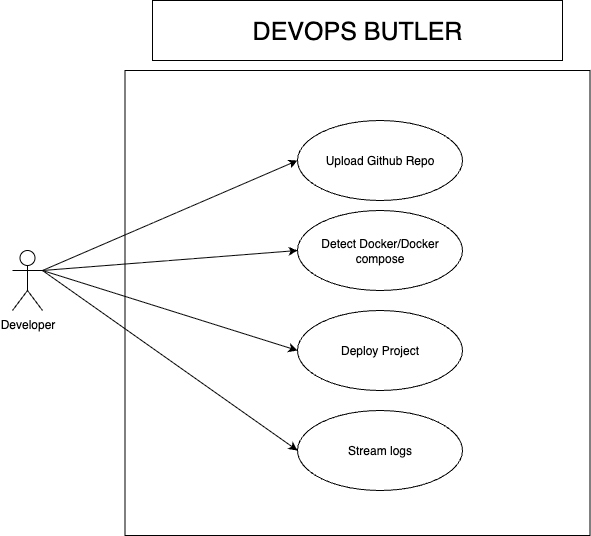

The diagram above was exported from draw.io. Its source (the exported page's mxGraphModel, read from the mxfile embedded in the PNG):
<mxGraphModel dx="1216" dy="1847" grid="1" gridSize="10" guides="1" tooltips="1" connect="1" arrows="1" fold="1" page="1" pageScale="1" pageWidth="850" pageHeight="1100" math="0" shadow="0">
  <root>
    <mxCell id="0" />
    <mxCell id="1" parent="0" />
    <mxCell id="C9ISAWzOKK3oBnvtTU_N-1" value="Developer" style="shape=umlActor;verticalLabelPosition=bottom;verticalAlign=top;html=1;outlineConnect=0;" vertex="1" parent="1">
      <mxGeometry x="170" y="210" width="30" height="60" as="geometry" />
    </mxCell>
    <mxCell id="C9ISAWzOKK3oBnvtTU_N-3" value="" style="whiteSpace=wrap;html=1;aspect=fixed;" vertex="1" parent="1">
      <mxGeometry x="282.5" y="30" width="465" height="465" as="geometry" />
    </mxCell>
    <mxCell id="C9ISAWzOKK3oBnvtTU_N-4" value="Upload Github Repo" style="ellipse;whiteSpace=wrap;html=1;" vertex="1" parent="1">
      <mxGeometry x="455" y="80" width="165" height="80" as="geometry" />
    </mxCell>
    <mxCell id="C9ISAWzOKK3oBnvtTU_N-5" value="Detect Docker/Docker compose" style="ellipse;whiteSpace=wrap;html=1;" vertex="1" parent="1">
      <mxGeometry x="455" y="170" width="165" height="80" as="geometry" />
    </mxCell>
    <mxCell id="C9ISAWzOKK3oBnvtTU_N-6" value="Deploy Project" style="ellipse;whiteSpace=wrap;html=1;" vertex="1" parent="1">
      <mxGeometry x="455" y="270" width="165" height="80" as="geometry" />
    </mxCell>
    <mxCell id="C9ISAWzOKK3oBnvtTU_N-7" value="Stream logs" style="ellipse;whiteSpace=wrap;html=1;" vertex="1" parent="1">
      <mxGeometry x="455" y="370" width="165" height="80" as="geometry" />
    </mxCell>
    <mxCell id="C9ISAWzOKK3oBnvtTU_N-9" value="" style="endArrow=classic;html=1;rounded=0;exitX=1;exitY=0.3333333333333333;exitDx=0;exitDy=0;exitPerimeter=0;entryX=0;entryY=0.5;entryDx=0;entryDy=0;" edge="1" parent="1" source="C9ISAWzOKK3oBnvtTU_N-1" target="C9ISAWzOKK3oBnvtTU_N-4">
      <mxGeometry width="50" height="50" relative="1" as="geometry">
        <mxPoint x="400" y="410" as="sourcePoint" />
        <mxPoint x="450" y="360" as="targetPoint" />
      </mxGeometry>
    </mxCell>
    <mxCell id="C9ISAWzOKK3oBnvtTU_N-10" value="" style="endArrow=classic;html=1;rounded=0;entryX=0;entryY=0.5;entryDx=0;entryDy=0;" edge="1" parent="1" target="C9ISAWzOKK3oBnvtTU_N-5">
      <mxGeometry width="50" height="50" relative="1" as="geometry">
        <mxPoint x="200" y="230" as="sourcePoint" />
        <mxPoint x="605" y="340" as="targetPoint" />
      </mxGeometry>
    </mxCell>
    <mxCell id="C9ISAWzOKK3oBnvtTU_N-11" value="" style="endArrow=classic;html=1;rounded=0;entryX=0;entryY=0.5;entryDx=0;entryDy=0;exitX=1;exitY=0.3333333333333333;exitDx=0;exitDy=0;exitPerimeter=0;" edge="1" parent="1" source="C9ISAWzOKK3oBnvtTU_N-1" target="C9ISAWzOKK3oBnvtTU_N-6">
      <mxGeometry width="50" height="50" relative="1" as="geometry">
        <mxPoint x="450" y="230" as="sourcePoint" />
        <mxPoint x="705" y="210" as="targetPoint" />
      </mxGeometry>
    </mxCell>
    <mxCell id="C9ISAWzOKK3oBnvtTU_N-12" value="" style="endArrow=classic;html=1;rounded=0;entryX=0;entryY=0.5;entryDx=0;entryDy=0;exitX=1;exitY=0.3333333333333333;exitDx=0;exitDy=0;exitPerimeter=0;" edge="1" parent="1" source="C9ISAWzOKK3oBnvtTU_N-1" target="C9ISAWzOKK3oBnvtTU_N-7">
      <mxGeometry width="50" height="50" relative="1" as="geometry">
        <mxPoint x="450" y="300" as="sourcePoint" />
        <mxPoint x="705" y="380" as="targetPoint" />
      </mxGeometry>
    </mxCell>
    <mxCell id="C9ISAWzOKK3oBnvtTU_N-13" value="&lt;font style=&quot;font-size: 25px;&quot;&gt;DEVOPS BUTLER&lt;/font&gt;" style="rounded=0;whiteSpace=wrap;html=1;" vertex="1" parent="1">
      <mxGeometry x="310" y="-40" width="410" height="60" as="geometry" />
    </mxCell>
  </root>
</mxGraphModel>